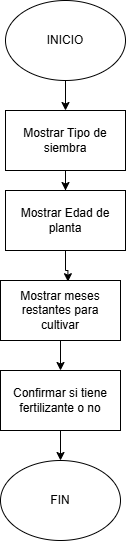

The diagram above was exported from draw.io. Its source (the exported page's mxGraphModel, read from the mxfile embedded in the PNG):
<mxGraphModel dx="1030" dy="567" grid="1" gridSize="10" guides="1" tooltips="1" connect="1" arrows="1" fold="1" page="1" pageScale="1" pageWidth="850" pageHeight="1100" math="0" shadow="0">
  <root>
    <mxCell id="0" />
    <mxCell id="1" parent="0" />
    <mxCell id="ySsRdzzOE0WWbyOqc4S8-7" edge="1" parent="1" source="ySsRdzzOE0WWbyOqc4S8-1" style="edgeStyle=orthogonalEdgeStyle;rounded=0;orthogonalLoop=1;jettySize=auto;html=1;entryX=0.5;entryY=0;entryDx=0;entryDy=0;" target="ySsRdzzOE0WWbyOqc4S8-2">
      <mxGeometry relative="1" as="geometry" />
    </mxCell>
    <mxCell id="ySsRdzzOE0WWbyOqc4S8-1" parent="1" style="ellipse;whiteSpace=wrap;html=1;" value="INICIO" vertex="1">
      <mxGeometry height="80" width="120" x="370" y="60" as="geometry" />
    </mxCell>
    <mxCell id="ySsRdzzOE0WWbyOqc4S8-8" edge="1" parent="1" source="ySsRdzzOE0WWbyOqc4S8-2" style="edgeStyle=orthogonalEdgeStyle;rounded=0;orthogonalLoop=1;jettySize=auto;html=1;" target="ySsRdzzOE0WWbyOqc4S8-3">
      <mxGeometry relative="1" as="geometry" />
    </mxCell>
    <mxCell id="ySsRdzzOE0WWbyOqc4S8-2" parent="1" style="rounded=0;whiteSpace=wrap;html=1;" value="Mostrar Tipo de siembra" vertex="1">
      <mxGeometry height="60" width="120" x="370" y="170" as="geometry" />
    </mxCell>
    <mxCell id="ySsRdzzOE0WWbyOqc4S8-9" edge="1" parent="1" source="ySsRdzzOE0WWbyOqc4S8-3" style="edgeStyle=orthogonalEdgeStyle;rounded=0;orthogonalLoop=1;jettySize=auto;html=1;entryX=0.562;entryY=0.02;entryDx=0;entryDy=0;entryPerimeter=0;" target="ySsRdzzOE0WWbyOqc4S8-4">
      <mxGeometry relative="1" as="geometry" />
    </mxCell>
    <mxCell id="ySsRdzzOE0WWbyOqc4S8-3" parent="1" style="rounded=0;whiteSpace=wrap;html=1;" value="Mostrar Edad de planta" vertex="1">
      <mxGeometry height="60" width="120" x="370" y="250" as="geometry" />
    </mxCell>
    <mxCell id="ySsRdzzOE0WWbyOqc4S8-10" edge="1" parent="1" source="ySsRdzzOE0WWbyOqc4S8-4" style="edgeStyle=orthogonalEdgeStyle;rounded=0;orthogonalLoop=1;jettySize=auto;html=1;entryX=0.5;entryY=0;entryDx=0;entryDy=0;" target="ySsRdzzOE0WWbyOqc4S8-5">
      <mxGeometry relative="1" as="geometry" />
    </mxCell>
    <mxCell id="ySsRdzzOE0WWbyOqc4S8-4" parent="1" style="rounded=0;whiteSpace=wrap;html=1;" value="Mostrar meses restantes para cultivar" vertex="1">
      <mxGeometry height="60" width="120" x="365" y="340" as="geometry" />
    </mxCell>
    <mxCell id="ySsRdzzOE0WWbyOqc4S8-11" edge="1" parent="1" source="ySsRdzzOE0WWbyOqc4S8-5" style="edgeStyle=orthogonalEdgeStyle;rounded=0;orthogonalLoop=1;jettySize=auto;html=1;entryX=0.5;entryY=0;entryDx=0;entryDy=0;" target="ySsRdzzOE0WWbyOqc4S8-6">
      <mxGeometry relative="1" as="geometry" />
    </mxCell>
    <mxCell id="ySsRdzzOE0WWbyOqc4S8-5" parent="1" style="rounded=0;whiteSpace=wrap;html=1;" value="Confirmar si tiene fertilizante o no" vertex="1">
      <mxGeometry height="60" width="120" x="365" y="430" as="geometry" />
    </mxCell>
    <mxCell id="ySsRdzzOE0WWbyOqc4S8-6" parent="1" style="ellipse;whiteSpace=wrap;html=1;" value="FIN" vertex="1">
      <mxGeometry height="80" width="120" x="365" y="520" as="geometry" />
    </mxCell>
  </root>
</mxGraphModel>